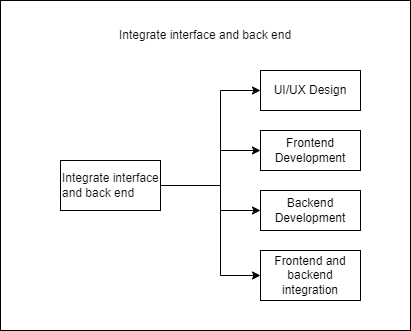

The diagram above was exported from draw.io. Its source (the exported page's mxGraphModel, read from the mxfile embedded in the PNG):
<mxGraphModel dx="880" dy="468" grid="1" gridSize="10" guides="1" tooltips="1" connect="1" arrows="1" fold="1" page="1" pageScale="1" pageWidth="827" pageHeight="1169" math="0" shadow="0">
  <root>
    <mxCell id="0" />
    <mxCell id="1" parent="0" />
    <mxCell id="kAy2meYfcImT97ANhc3h-1" value="" style="rounded=0;whiteSpace=wrap;html=1;shadow=0;glass=0;strokeColor=default;align=center;verticalAlign=middle;fontFamily=Helvetica;fontSize=12;fontColor=default;fillColor=default;" vertex="1" parent="1">
      <mxGeometry x="350" y="220" width="120" height="60" as="geometry" />
    </mxCell>
    <mxCell id="kAy2meYfcImT97ANhc3h-2" value="" style="rounded=0;whiteSpace=wrap;html=1;shadow=0;glass=0;strokeColor=default;align=center;verticalAlign=middle;fontFamily=Helvetica;fontSize=12;fontColor=default;fillColor=default;" vertex="1" parent="1">
      <mxGeometry x="290" y="110" width="410" height="330" as="geometry" />
    </mxCell>
    <mxCell id="kAy2meYfcImT97ANhc3h-3" value="&lt;div style=&quot;&quot;&gt;&lt;font color=&quot;#0d0d0d&quot;&gt;&lt;span style=&quot;white-space-collapse: preserve;&quot;&gt;Integrate interface and back end&lt;/span&gt;&lt;/font&gt;&lt;br&gt;&lt;/div&gt;" style="rounded=0;whiteSpace=wrap;html=1;shadow=0;glass=0;strokeColor=default;align=left;verticalAlign=middle;fontFamily=Helvetica;fontSize=12;fontColor=default;fillColor=default;horizontal=1;" vertex="1" parent="1">
      <mxGeometry x="350" y="270" width="100" height="50" as="geometry" />
    </mxCell>
    <mxCell id="kAy2meYfcImT97ANhc3h-4" value="UI/UX Design" style="rounded=0;whiteSpace=wrap;html=1;shadow=0;glass=0;strokeColor=default;align=center;verticalAlign=middle;fontFamily=Helvetica;fontSize=12;fontColor=default;fillColor=default;" vertex="1" parent="1">
      <mxGeometry x="550" y="180" width="100" height="40" as="geometry" />
    </mxCell>
    <mxCell id="kAy2meYfcImT97ANhc3h-5" value="Backend Development" style="rounded=0;whiteSpace=wrap;html=1;shadow=0;glass=0;strokeColor=default;align=center;verticalAlign=middle;fontFamily=Helvetica;fontSize=12;fontColor=default;fillColor=default;" vertex="1" parent="1">
      <mxGeometry x="550" y="300" width="100" height="40" as="geometry" />
    </mxCell>
    <mxCell id="kAy2meYfcImT97ANhc3h-6" value="Frontend Development" style="rounded=0;whiteSpace=wrap;html=1;shadow=0;glass=0;strokeColor=default;align=center;verticalAlign=middle;fontFamily=Helvetica;fontSize=12;fontColor=default;fillColor=default;" vertex="1" parent="1">
      <mxGeometry x="550" y="240" width="100" height="40" as="geometry" />
    </mxCell>
    <mxCell id="kAy2meYfcImT97ANhc3h-7" value="Frontend and backend integration" style="rounded=0;whiteSpace=wrap;html=1;shadow=0;glass=0;strokeColor=default;align=center;verticalAlign=middle;fontFamily=Helvetica;fontSize=12;fontColor=default;fillColor=default;" vertex="1" parent="1">
      <mxGeometry x="550" y="360" width="100" height="50" as="geometry" />
    </mxCell>
    <mxCell id="kAy2meYfcImT97ANhc3h-9" value="&lt;div style=&quot;text-align: start;&quot;&gt;&lt;span style=&quot;background-color: initial; white-space-collapse: preserve;&quot;&gt;&lt;font color=&quot;#0d0d0d&quot;&gt;Integrate interface and back end&lt;/font&gt;&lt;/span&gt;&lt;/div&gt;" style="text;html=1;align=center;verticalAlign=middle;whiteSpace=wrap;rounded=0;fontFamily=Helvetica;fontSize=12;fontColor=default;" vertex="1" parent="1">
      <mxGeometry x="395" y="130" width="200" height="30" as="geometry" />
    </mxCell>
    <mxCell id="kAy2meYfcImT97ANhc3h-12" value="" style="endArrow=classic;html=1;rounded=0;fontFamily=Helvetica;fontSize=12;fontColor=default;exitX=1;exitY=0.5;exitDx=0;exitDy=0;entryX=0;entryY=0.5;entryDx=0;entryDy=0;" edge="1" parent="1" source="kAy2meYfcImT97ANhc3h-3" target="kAy2meYfcImT97ANhc3h-4">
      <mxGeometry width="50" height="50" relative="1" as="geometry">
        <mxPoint x="390" y="270" as="sourcePoint" />
        <mxPoint x="440" y="220" as="targetPoint" />
        <Array as="points">
          <mxPoint x="510" y="295" />
          <mxPoint x="510" y="200" />
        </Array>
      </mxGeometry>
    </mxCell>
    <mxCell id="kAy2meYfcImT97ANhc3h-13" value="" style="endArrow=classic;html=1;rounded=0;fontFamily=Helvetica;fontSize=12;fontColor=default;entryX=0;entryY=0.5;entryDx=0;entryDy=0;" edge="1" parent="1" target="kAy2meYfcImT97ANhc3h-7">
      <mxGeometry width="50" height="50" relative="1" as="geometry">
        <mxPoint x="510" y="290" as="sourcePoint" />
        <mxPoint x="440" y="220" as="targetPoint" />
        <Array as="points">
          <mxPoint x="510" y="385" />
        </Array>
      </mxGeometry>
    </mxCell>
    <mxCell id="kAy2meYfcImT97ANhc3h-14" value="" style="endArrow=classic;html=1;rounded=0;fontFamily=Helvetica;fontSize=12;fontColor=default;entryX=0;entryY=0.5;entryDx=0;entryDy=0;" edge="1" parent="1" target="kAy2meYfcImT97ANhc3h-6">
      <mxGeometry width="50" height="50" relative="1" as="geometry">
        <mxPoint x="510" y="260" as="sourcePoint" />
        <mxPoint x="440" y="220" as="targetPoint" />
      </mxGeometry>
    </mxCell>
    <mxCell id="kAy2meYfcImT97ANhc3h-15" value="" style="endArrow=classic;html=1;rounded=0;fontFamily=Helvetica;fontSize=12;fontColor=default;entryX=0;entryY=0.5;entryDx=0;entryDy=0;" edge="1" parent="1" target="kAy2meYfcImT97ANhc3h-5">
      <mxGeometry width="50" height="50" relative="1" as="geometry">
        <mxPoint x="510" y="320" as="sourcePoint" />
        <mxPoint x="440" y="220" as="targetPoint" />
      </mxGeometry>
    </mxCell>
  </root>
</mxGraphModel>